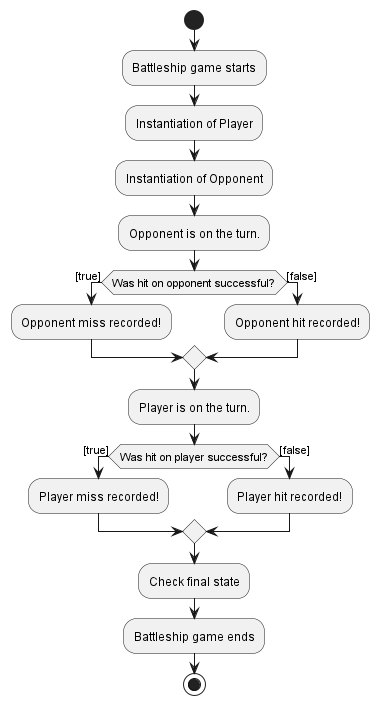

The diagram above was rendered by PlantUML. Its source (embedded in the PNG):
@startuml 
start 
:Battleship game starts;
:Instantiation of Player;
:Instantiation of Opponent;
:Opponent is on the turn.;
if (Was hit on opponent successful?) then ([true]) 
:Opponent miss recorded!;
else ([false]) 
:Opponent hit recorded!;
endif
:Player is on the turn.;
if (Was hit on player successful?) then ([true]) 
:Player miss recorded!;
else ([false]) 
:Player hit recorded!;
endif
:Check final state;
:Battleship game ends;
stop 
@enduml